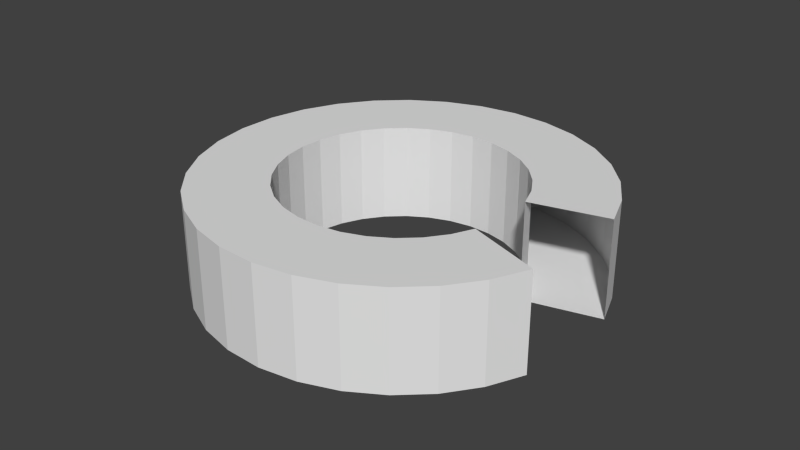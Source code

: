 # Source: circled.blend  (saved by Blender 2.68.0; exported with 4.5.12 LTS)
import bpy
from mathutils import Matrix  # noqa: F401  (used for matrix-valued properties, if any)

bpy.ops.wm.read_factory_settings(use_empty=True)
scene = bpy.context.scene
scene.name = 'Scene'

# ---- collections
col_collection_1 = bpy.data.collections.new('Collection 1'); scene.collection.children.link(col_collection_1)

# ---- world
world_world = bpy.data.worlds.new('World'); scene.world = world_world
world_world.color = (0.05088, 0.05088, 0.05088)
world_world.use_sun_shadow = False
world_world.sun_shadow_jitter_overblur = 0.0
world_world.cycles.sampling_method = 'MANUAL'
world_world.cycles.sample_map_resolution = 256

# ---- meshes
me_cylinder = bpy.data.meshes.new('Cylinder')
me_cylinder.from_pydata([(0.3902, 1.962, 0.0), (0.0, 2.0, 0.0), (0.0, 2.0, 0.4), (0.3902, 1.962, 0.4), (-0.3902, 1.962, 0.0), (-0.3902, 1.962, 0.4), (0.7654, 1.848, 0.0), (0.7654, 1.848, 0.4), (-0.7654, 1.848, 0.0), (-0.7654, 1.848, 0.4), (1.111, 1.663, 0.0), (1.111, 1.663, 0.4), (-1.111, 1.663, 0.0), (-1.111, 1.663, 0.4), (1.414, 1.414, 0.0), (1.414, 1.414, 0.4), (-1.414, 1.414, 0.0), (-1.414, 1.414, 0.4), (1.663, 1.111, 0.0), (1.663, 1.111, 0.4), (-1.663, 1.111, 0.0), (-1.663, 1.111, 0.4), (0.451, 1.111, 0.0), (0.2341, 1.177, 0.0), (-0.2341, 1.177, 0.0), (-0.451, 1.111, 0.0), (0.0, 1.2, 0.0), (0.451, 1.111, 0.4), (0.2341, 1.177, 0.4), (-0.451, 1.111, 0.4), (-0.2341, 1.177, 0.4), (0.0, 1.2, 0.4), (1.848, 0.7654, 0.0), (1.848, 0.7654, 0.4), (-1.848, 0.7654, 0.0), (-1.848, 0.7654, 0.4), (0.6426, 1.011, 0.0), (0.4592, 1.109, 0.0), (-0.8274, 0.8659, 0.0), (-0.6667, 0.9978, 0.0), (-0.4592, 1.109, 0.0), (-0.8274, 0.8659, 0.4), (-0.6667, 0.9978, 0.4), (-0.4592, 1.109, 0.4), (0.4592, 1.109, 0.4), (0.6426, 1.011, 0.4), (0.9168, 0.7654, 0.0), (0.8485, 0.8485, 0.0), (0.6667, 0.9978, 0.0), (0.9168, 0.7654, 0.4), (0.8485, 0.8485, 0.4), (0.6667, 0.9978, 0.4), (-1.962, 0.3902, 0.0), (-1.962, 0.3902, 0.4), (-0.8485, 0.8485, 0.0), (-0.9168, 0.7654, 0.0), (-0.9168, 0.7654, 0.4), (-0.8485, 0.8485, 0.4), (0.9864, 0.6805, 0.0), (0.9864, 0.6805, 0.4), (1.109, 0.4592, 0.0), (0.9978, 0.6667, 0.0), (1.109, 0.4592, 0.4), (0.9978, 0.6667, 0.4), (-1.1, 0.475, 0.0), (-0.9978, 0.6667, 0.0), (-2.0, 1.931e-06, 0.0), (-2.0, 1.931e-06, 0.4), (-1.1, 0.475, 0.4), (-0.9978, 0.6667, 0.4), (1.962, -0.3902, 0.0), (1.962, -0.3902, 0.4), (-1.109, 0.4592, 0.0), (-1.13, 0.3902, 0.0), (-1.192, 0.07957, 0.0), (-1.177, 0.2341, 0.0), (-1.962, -0.3902, 0.0), (-1.962, -0.3902, 0.4), (-1.192, 0.07957, 0.4), (-1.177, 0.2341, 0.4), (-1.13, 0.3902, 0.4), (-1.109, 0.4592, 0.4), (1.13, -0.3902, 0.0), (1.177, -0.2341, 0.0), (1.177, -0.2341, 0.4), (1.13, -0.3902, 0.4), (1.848, -0.7654, 0.0), (1.848, -0.7654, 0.4), (-1.2, 1.575e-06, 0.0), (-1.177, -0.2341, 0.0), (-1.154, -0.3106, 0.0), (-1.2, 1.159e-06, 0.0), (-1.848, -0.7654, 0.0), (-1.848, -0.7654, 0.4), (-1.2, 1.575e-06, 0.4), (-1.154, -0.3106, 0.4), (-1.177, -0.2341, 0.4), (-1.2, 1.159e-06, 0.4), (1.109, -0.4592, 0.0), (1.1, -0.475, 0.0), (1.109, -0.4592, 0.4), (1.1, -0.475, 0.4), (0.9978, -0.6667, 0.0), (0.9168, -0.7654, 0.0), (0.9978, -0.6667, 0.4), (0.9168, -0.7654, 0.4), (1.663, -1.111, 0.0), (1.663, -1.111, 0.4), (-1.13, -0.3902, 0.0), (-1.109, -0.4592, 0.0), (-0.9978, -0.6667, 0.0), (-0.9864, -0.6805, 0.0), (-1.663, -1.111, 0.0), (-1.663, -1.111, 0.4), (-1.13, -0.3902, 0.4), (-1.109, -0.4592, 0.4), (-0.9864, -0.6805, 0.4), (-0.9978, -0.6667, 0.4), (0.8485, -0.8485, 0.0), (0.8274, -0.8659, 0.0), (0.8485, -0.8485, 0.4), (0.8274, -0.8659, 0.4), (0.6667, -0.9978, 0.0), (0.451, -1.111, 0.0), (0.4592, -1.109, 0.0), (0.6667, -0.9978, 0.4), (0.4592, -1.109, 0.4), (0.451, -1.111, 0.4), (1.414, -1.414, 0.0), (1.414, -1.414, 0.4), (-0.9168, -0.7654, 0.0), (-0.8485, -0.8485, 0.0), (-0.6667, -0.9978, 0.0), (-0.6426, -1.011, 0.0), (-1.414, -1.414, 0.0), (-1.414, -1.414, 0.4), (-0.9168, -0.7654, 0.4), (-0.8485, -0.8485, 0.4), (-0.6426, -1.011, 0.4), (-0.6667, -0.9978, 0.4), (-0.451, -1.111, 0.0), (-0.2341, -1.177, 0.0), (0.2341, -1.177, 0.0), (-3.91e-07, -1.2, 0.0), (-0.451, -1.111, 0.4), (-0.2341, -1.177, 0.4), (0.2341, -1.177, 0.4), (-3.91e-07, -1.2, 0.4), (1.111, -1.663, 0.0), (1.111, -1.663, 0.4), (-0.4592, -1.109, 0.0), (-1.111, -1.663, 0.0), (-1.111, -1.663, 0.4), (-0.4592, -1.109, 0.4), (0.7654, -1.848, 0.0), (0.7654, -1.848, 0.4), (-0.7654, -1.848, 0.0), (-0.7654, -1.848, 0.4), (0.3902, -1.962, 0.0), (0.3902, -1.962, 0.4), (-0.3902, -1.962, 0.0), (-0.3902, -1.962, 0.4), (-6.517e-07, -2.0, 0.0), (-6.517e-07, -2.0, 0.4)], [], [(0, 1, 2, 3), (6, 0, 3, 7), (7, 11, 10, 6), (11, 15, 14, 10), (15, 19, 18, 14), (19, 33, 32, 18), (71, 87, 86, 70), (87, 107, 106, 86), (107, 129, 128, 106), (129, 149, 148, 128), (149, 155, 154, 148), (155, 159, 158, 154), (159, 163, 162, 158), (163, 161, 160, 162), (161, 157, 156, 160), (157, 152, 151, 156), (152, 135, 134, 151), (135, 113, 112, 134), (113, 93, 92, 112), (93, 77, 76, 92), (77, 67, 66, 76), (67, 53, 52, 66), (53, 35, 34, 52), (35, 21, 20, 34), (21, 17, 16, 20), (17, 13, 12, 16), (13, 9, 8, 12), (3, 2, 5), (3, 5, 9), (3, 9, 7), (9, 13, 7), (13, 11, 7), (13, 17, 11), (17, 15, 11), (17, 21, 15), (31, 28, 15), (15, 21, 30, 31), (21, 29, 30), (27, 19, 15, 28), (19, 27, 44), (44, 45, 19), (21, 42, 43), (43, 29, 21), (21, 35, 41, 42), (35, 57, 41), (35, 56, 57), (19, 51, 50), (19, 45, 51), (49, 33, 19, 50), (35, 69, 56), (35, 53, 68, 69), (59, 33, 49), (53, 81, 68), (53, 80, 81), (33, 63, 62), (33, 59, 63), (53, 67, 78, 79), (79, 80, 53), (67, 94, 78), (77, 96, 97), (94, 67, 77, 97), (77, 95, 96), (77, 114, 95), (84, 85, 71), (93, 117, 115), (93, 116, 117), (114, 77, 93, 115), (101, 71, 100), (71, 85, 100), (93, 136, 116), (105, 87, 104), (87, 71, 101, 104), (113, 139, 137), (113, 138, 139), (136, 93, 113, 137), (121, 87, 120), (87, 105, 120), (113, 144, 153), (153, 138, 113), (107, 125, 126), (126, 127, 107), (107, 87, 121, 125), (135, 107, 146, 147), (147, 145, 135), (107, 127, 146), (144, 113, 135, 145), (135, 129, 107), (135, 152, 129), (152, 149, 129), (152, 157, 149), (157, 155, 149), (157, 161, 155), (161, 159, 155), (161, 163, 159), (1, 4, 5, 2), (9, 5, 4, 8), (1, 0, 4), (0, 8, 4), (0, 6, 8), (6, 12, 8), (6, 10, 12), (10, 16, 12), (10, 14, 16), (14, 20, 16), (14, 23, 26), (24, 20, 14, 26), (24, 25, 20), (14, 18, 22, 23), (20, 40, 39), (20, 25, 40), (38, 34, 20, 39), (18, 37, 22), (18, 36, 37), (34, 38, 54), (54, 55, 34), (18, 47, 48), (48, 36, 18), (18, 32, 46, 47), (34, 55, 65), (64, 52, 34, 65), (32, 58, 46), (52, 64, 72), (72, 73, 52), (32, 60, 61), (61, 58, 32), (74, 66, 52, 75), (52, 73, 75), (88, 66, 74), (76, 91, 89), (76, 66, 88, 91), (89, 90, 76), (108, 76, 90), (70, 82, 83), (92, 109, 110), (110, 111, 92), (92, 76, 108, 109), (70, 99, 98), (98, 82, 70), (130, 92, 111), (86, 103, 102), (99, 70, 86, 102), (112, 131, 132), (132, 133, 112), (112, 92, 130, 131), (86, 119, 118), (118, 103, 86), (140, 112, 150), (112, 133, 150), (106, 124, 122), (106, 123, 124), (119, 86, 106, 122), (134, 143, 142, 106), (134, 141, 143), (142, 123, 106), (134, 112, 140, 141), (106, 128, 134), (128, 151, 134), (128, 148, 151), (148, 156, 151), (148, 154, 156), (154, 160, 156), (154, 158, 160), (158, 162, 160), (23, 28, 31, 26), (22, 44, 27, 28), (22, 37, 44), (28, 23, 22), (36, 51, 45, 44), (36, 48, 51), (44, 37, 36), (47, 50, 51, 48), (58, 63, 59, 49), (49, 47, 46, 58), (58, 61, 63), (49, 50, 47), (60, 62, 63, 61), (82, 98, 85, 83), (98, 100, 85), (85, 84, 83), (98, 99, 101, 100), (99, 102, 104, 101), (103, 118, 105, 104), (118, 120, 105), (104, 102, 103), (118, 119, 121, 120), (119, 122, 125, 121), (124, 126, 125, 122), (124, 123, 127, 126), (123, 142, 146, 127), (143, 147, 146, 142), (141, 145, 147, 143), (140, 153, 144, 141), (140, 150, 153), (144, 145, 141), (133, 132, 138, 153), (132, 139, 138), (153, 150, 133), (131, 137, 139, 132), (111, 110, 116, 136), (136, 137, 130, 111), (110, 117, 116), (137, 131, 130), (109, 115, 117, 110), (108, 90, 114, 109), (90, 96, 95, 114), (114, 115, 109), (90, 89, 96), (91, 97, 96, 89), (91, 88, 94, 97), (88, 74, 78, 94), (74, 75, 79, 78), (73, 72, 80, 79), (72, 81, 80), (79, 75, 73), (64, 65, 68, 81), (81, 72, 64), (65, 69, 68), (55, 54, 56, 69), (54, 57, 56), (69, 65, 55), (54, 38, 41, 57), (38, 39, 42, 41), (40, 43, 42, 39), (30, 24, 26, 31), (40, 25, 29, 43), (25, 24, 30, 29)])
me_cylinder.use_remesh_preserve_volume = False
me_cylinder.use_remesh_preserve_attributes = False
me_cylinder.use_mirror_vertex_groups = False
me_cylinder.update()

# ---- objects
ob_cylinder = bpy.data.objects.new('Cylinder', me_cylinder)

# ---- transforms, parenting, visibility, modifiers, constraints
ob_cylinder.location = (0.0, 0.0, 0.0)
ob_cylinder.rotation_euler = (0.0, -0.0, -0.1395)
ob_cylinder.scale = (1.0, 1.0, 2.5)
ob_cylinder.lineart.crease_threshold = 0.0

# ---- collection membership
col_collection_1.objects.link(ob_cylinder)

# ---- scene / render settings (as saved in the file)
scene.frame_start = 1; scene.frame_end = 250; scene.frame_set(1)
scene.render.engine = 'BLENDER_EEVEE_NEXT'
scene.render.image_settings.color_mode = 'RGB'
scene.render.image_settings.compression = 90
scene.render.resolution_percentage = 50
scene.render.dither_intensity = 0.0
scene.cycles.use_denoising = False
scene.cycles.samples = 10
scene.cycles.sampling_pattern = 'TABULATED_SOBOL'
scene.cycles.light_sampling_threshold = 0.0
scene.cycles.use_adaptive_sampling = False
scene.cycles.use_light_tree = False
scene.cycles.blur_glossy = 0.0
scene.cycles.volume_bounces = 1
scene.cycles.pixel_filter_type = 'GAUSSIAN'
scene.cycles.sample_clamp_indirect = 0.0
scene.view_settings.view_transform = 'Standard'
bpy.context.view_layer.update()

# ---- added for rendering (the .blend has no active camera and no usable light): camera, sun
cam_auto = bpy.data.cameras.new('AutoCamera')
cam_auto.lens = 50.0
cam_auto.sensor_width = 36.0
cam_auto.clip_end = 1000.0
ob_auto_camera = bpy.data.objects.new('AutoCamera', cam_auto)
scene.collection.objects.link(ob_auto_camera)
ob_auto_camera.location = (5.93558, -7.14286, 5.26369)
ob_auto_camera.rotation_euler = (1.09748, -7.21219e-08, 0.694738)
scene.camera = ob_auto_camera
light_auto_sun = bpy.data.lights.new('AutoSun', 'SUN')
light_auto_sun.energy = 3.0
light_auto_sun.angle = 0.0523599
ob_auto_sun = bpy.data.objects.new('AutoSun', light_auto_sun)
scene.collection.objects.link(ob_auto_sun)
ob_auto_sun.rotation_euler = (0.872665, 0.174533, 0.523599)
bpy.context.view_layer.update()
